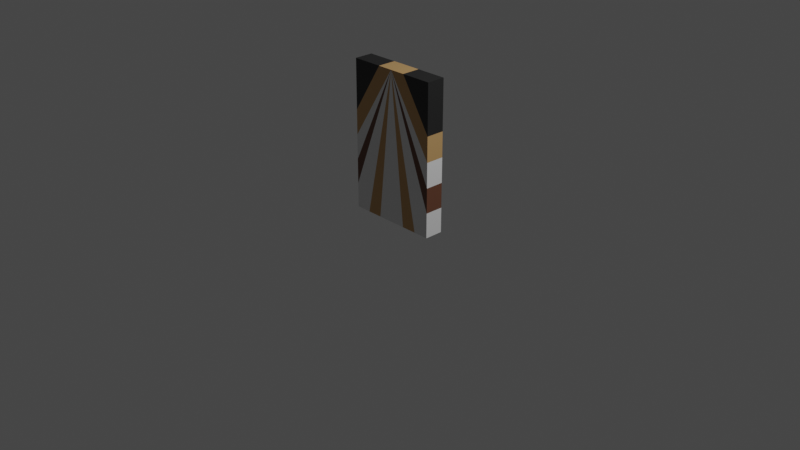 # Source: DecoWall2.blend  (saved by Blender 3.5.10; exported with 4.5.12 LTS)
import bpy
from mathutils import Matrix  # noqa: F401  (used for matrix-valued properties, if any)

bpy.ops.wm.read_factory_settings(use_empty=True)
scene = bpy.context.scene
scene.name = 'Scene'

# ---- collections
col_collection = bpy.data.collections.new('Collection'); scene.collection.children.link(col_collection)

# ---- materials (node trees are filled in below, after node groups)
mat_madeta_clara = bpy.data.materials.new('Madeta Clara')
mat_madeta_clara.alpha_threshold = 0.0
mat_madeta_clara.use_transparent_shadow = False
mat_madeta_clara.roughness = 0.5
mat_madeta_clara.line_color = (0.0, 0.0, 0.0, 1.0)
mat_maderaoscura = bpy.data.materials.new('MaderaOscura')
mat_maderaoscura.use_transparent_shadow = False
mat_marmolnegro = bpy.data.materials.new('MarmolNegro')
mat_marmolnegro.use_transparent_shadow = False
mat_marmolblanco = bpy.data.materials.new('MarmolBlanco')
mat_marmolblanco.use_transparent_shadow = False

# ---- material node trees
mat_madeta_clara.use_nodes = True; mat_madeta_clara.node_tree.nodes.clear()
_N = mat_madeta_clara.node_tree.nodes; _L = mat_madeta_clara.node_tree.links
n0 = _N.new('ShaderNodeOutputMaterial'); n0.name = 'Material Output'; n0.location = (300, 300)
n1 = _N.new('ShaderNodeBsdfPrincipled'); n1.name = 'Principled BSDF'; n1.location = (10, 300)
n1.distribution = 'GGX'
n1.subsurface_method = 'RANDOM_WALK_SKIN'
n1.inputs[0].default_value = (0.5277, 0.3122, 0.1267, 1.0)
n1.inputs[3].default_value = 1.45
n1.inputs[27].default_value = (0.0, 0.0, 0.0, 1.0)
n1.inputs[28].default_value = 1.0
_L.new(n1.outputs[0], n0.inputs[0])
n0.is_active_output = True
mat_maderaoscura.use_nodes = True; mat_maderaoscura.node_tree.nodes.clear()
_N = mat_maderaoscura.node_tree.nodes; _L = mat_maderaoscura.node_tree.links
n0 = _N.new('ShaderNodeBsdfPrincipled'); n0.name = 'Principled BSDF'; n0.location = (10, 300)
n0.distribution = 'GGX'
n0.subsurface_method = 'RANDOM_WALK_SKIN'
n0.inputs[0].default_value = (0.1424, 0.05792, 0.03224, 1.0)
n0.inputs[3].default_value = 1.45
n0.inputs[27].default_value = (0.0, 0.0, 0.0, 1.0)
n0.inputs[28].default_value = 1.0
n1 = _N.new('ShaderNodeOutputMaterial'); n1.name = 'Material Output'; n1.location = (300, 300)
_L.new(n0.outputs[0], n1.inputs[0])
n1.is_active_output = True
mat_marmolnegro.use_nodes = True; mat_marmolnegro.node_tree.nodes.clear()
_N = mat_marmolnegro.node_tree.nodes; _L = mat_marmolnegro.node_tree.links
n0 = _N.new('ShaderNodeBsdfPrincipled'); n0.name = 'Principled BSDF'; n0.location = (10, 300)
n0.distribution = 'GGX'
n0.subsurface_method = 'RANDOM_WALK_SKIN'
n0.inputs[0].default_value = (0.01739, 0.01739, 0.01739, 1.0)
n0.inputs[3].default_value = 1.45
n0.inputs[27].default_value = (0.0, 0.0, 0.0, 1.0)
n0.inputs[28].default_value = 1.0
n1 = _N.new('ShaderNodeOutputMaterial'); n1.name = 'Material Output'; n1.location = (300, 300)
_L.new(n0.outputs[0], n1.inputs[0])
n1.is_active_output = True
mat_marmolblanco.use_nodes = True; mat_marmolblanco.node_tree.nodes.clear()
_N = mat_marmolblanco.node_tree.nodes; _L = mat_marmolblanco.node_tree.links
n0 = _N.new('ShaderNodeBsdfPrincipled'); n0.name = 'Principled BSDF'; n0.location = (10, 300)
n0.distribution = 'GGX'
n0.subsurface_method = 'RANDOM_WALK_SKIN'
n0.inputs[3].default_value = 1.45
n0.inputs[27].default_value = (0.0, 0.0, 0.0, 1.0)
n0.inputs[28].default_value = 1.0
n1 = _N.new('ShaderNodeOutputMaterial'); n1.name = 'Material Output'; n1.location = (300, 300)
_L.new(n0.outputs[0], n1.inputs[0])
n1.is_active_output = True

# ---- world
world_world = bpy.data.worlds.new('World'); scene.world = world_world
world_world.use_nodes = True; world_world.node_tree.nodes.clear()
_N = world_world.node_tree.nodes; _L = world_world.node_tree.links
n0 = _N.new('ShaderNodeOutputWorld'); n0.name = 'World Output'; n0.location = (300, 300)
n1 = _N.new('ShaderNodeBackground'); n1.name = 'Background'; n1.location = (10, 300)
n1.inputs[0].default_value = (0.05088, 0.05088, 0.05088, 1.0)
_L.new(n1.outputs[0], n0.inputs[0])
n0.is_active_output = True
world_world.color = (0.05088, 0.05088, 0.05088)
world_world.use_sun_shadow = False
world_world.sun_shadow_jitter_overblur = 0.0

# ---- cameras
cam_camera = bpy.data.cameras.new('Camera')
cam_camera.clip_end = 100.0
cam_camera.ortho_scale = 7.314

# ---- lights
light_light = bpy.data.lights.new('Light', 'POINT')
light_light.transmission_factor = 0.0
light_light.energy = 1000.0
light_light.shadow_soft_size = 0.1
light_light.shadow_maximum_resolution = 0.006
light_light.use_absolute_resolution = True

# ---- meshes
me_cube = bpy.data.meshes.new('Cube')
me_cube.from_pydata([(-0.5, 0.09454, 1.6), (-0.5, 0.09454, 0.0002716), (-0.5, -0.1055, 1.6), (-0.5, -0.1055, 0.0002716), (0.5, 0.09454, 1.6), (0.5, 0.09454, 0.0002716), (0.5, -0.1055, 1.6), (0.5, -0.1055, 0.0002716), (0.3333, -0.1055, 1.6), (0.1667, -0.1055, 1.6), (-1.49e-08, -0.1055, 1.6), (-0.1667, -0.1055, 1.6), (-0.3333, -0.1055, 1.6), (-0.3333, -0.1055, 0.0002716), (-0.1667, -0.1055, 0.0002716), (1.49e-08, -0.1055, 0.0002716), (0.1667, -0.1055, 0.0002716), (0.3333, -0.1055, 0.0002716), (-0.3333, 0.09454, 1.6), (-0.1667, 0.09454, 1.6), (1.49e-08, 0.09454, 1.6), (0.1667, 0.09454, 1.6), (0.3333, 0.09454, 1.6), (0.3333, 0.09454, 0.0002716), (0.1667, 0.09454, 0.0002716), (-1.49e-08, 0.09454, 0.0002716), (-0.1667, 0.09454, 0.0002716), (-0.3333, 0.09454, 0.0002716), (-0.5, 0.09454, 1.334), (-0.5, 0.09454, 1.067), (-0.5, 0.09454, 0.8003), (-0.5, 0.09454, 0.5336), (-0.5, 0.09454, 0.2669), (-0.5, -0.1055, 0.2669), (-0.5, -0.1055, 0.5336), (-0.5, -0.1055, 0.8003), (-0.5, -0.1055, 1.067), (-0.5, -0.1055, 1.334), (0.5, -0.1055, 0.2669), (0.5, -0.1055, 0.5336), (0.5, -0.1055, 0.8003), (0.5, -0.1055, 1.067), (0.5, -0.1055, 1.334), (0.5, 0.09454, 0.2669), (0.5, 0.09454, 0.5336), (0.5, 0.09454, 0.8003), (0.5, 0.09454, 1.067), (0.5, 0.09454, 1.334), (0.3333, 0.09454, 0.2669), (0.3333, 0.09454, 0.5336), (0.3333, 0.09454, 0.8003), (0.3333, 0.09454, 1.067), (0.3333, 0.09454, 1.334), (0.1667, 0.09454, 0.2669), (0.1667, 0.09454, 0.5336), (0.1667, 0.09454, 0.8003), (0.1667, 0.09454, 1.067), (0.1667, 0.09454, 1.334), (-9.954e-09, 0.09454, 0.2669), (-4.948e-09, 0.09454, 0.5336), (0.0, 0.09454, 0.8003), (4.948e-09, 0.09454, 1.067), (9.954e-09, 0.09454, 1.334), (-0.1667, 0.09454, 0.2669), (-0.1667, 0.09454, 0.5336), (-0.1667, 0.09454, 0.8003), (-0.1667, 0.09454, 1.067), (-0.1667, 0.09454, 1.334), (-0.3333, 0.09454, 0.2669), (-0.3333, 0.09454, 0.5336), (-0.3333, 0.09454, 0.8003), (-0.3333, 0.09454, 1.067), (-0.3333, 0.09454, 1.334), (-0.3333, -0.1055, 0.2669), (-0.3333, -0.1055, 0.5336), (-0.3333, -0.1055, 0.8003), (-0.3333, -0.1055, 1.067), (-0.3333, -0.1055, 1.334), (-0.1667, -0.1055, 0.2669), (-0.1667, -0.1055, 0.5336), (-0.1667, -0.1055, 0.8003), (-0.1667, -0.1055, 1.067), (-0.1667, -0.1055, 1.334), (9.954e-09, -0.1055, 0.2669), (4.948e-09, -0.1055, 0.5336), (0.0, -0.1055, 0.8003), (-4.948e-09, -0.1055, 1.067), (-9.954e-09, -0.1055, 1.334), (0.1667, -0.1055, 0.2669), (0.1667, -0.1055, 0.5336), (0.1667, -0.1055, 0.8003), (0.1667, -0.1055, 1.067), (0.1667, -0.1055, 1.334), (0.3333, -0.1055, 0.2669), (0.3333, -0.1055, 0.5336), (0.3333, -0.1055, 0.8003), (0.3333, -0.1055, 1.067), (0.3333, -0.1055, 1.334), (-0.1667, 0.09454, 1.245), (-0.125, 0.09454, 1.334), (-0.25, 0.09454, 1.067), (-0.375, 0.09454, 0.8003), (-0.3333, 0.09454, 0.8892), (-0.4, 0.09454, 0.5336), (-0.1667, 0.09454, 1.156), (-0.3333, 0.09454, 0.7114), (-0.2, 0.09454, 1.067), (-0.3, 0.09454, 0.8003), (-0.1, 0.09454, 1.334), (-0.2778, 0.09454, 0.2669), (-0.2222, 0.09454, 0.5336), (-0.1111, 0.09454, 1.067), (-0.05556, 0.09454, 1.334), (0.125, 0.09454, 1.334), (0.3333, 0.09454, 0.8892), (0.25, 0.09454, 1.067), (0.1667, 0.09454, 1.245), (0.375, 0.09454, 0.8003), (0.1667, 0.09454, 1.156), (0.3, 0.09454, 0.8003), (0.1, 0.09454, 1.334), (0.4, 0.09454, 0.5336), (0.2, 0.09454, 1.067), (0.3333, 0.09454, 0.7114), (0.1111, 0.09454, 1.067), (0.05556, 0.09454, 1.334), (0.2778, 0.09454, 0.2669), (0.2222, 0.09454, 0.5336), (0.05556, 0.09454, 1.067), (0.1389, 0.09454, 0.2669), (0.02778, 0.09454, 1.334), (0.1111, 0.09454, 0.5336), (0.08333, 0.09454, 0.8003), (-0.02076, 0.09454, 1.501), (-0.01397, 0.09454, 1.57), (-0.037, 0.09454, 1.334), (-0.08887, 0.09454, 0.8003), (-0.01107, 0.09454, 1.6), (-0.1407, 0.09454, 0.2669), (-0.01495, 0.09454, 1.56), (-0.06294, 0.09454, 1.067), (-0.01311, 0.09454, 1.579), (-0.1148, 0.09454, 0.5336), (0.1111, -0.1055, 0.5336), (0.08333, -0.1055, 0.8003), (0.05556, -0.1055, 1.067), (0.1389, -0.1055, 0.2669), (0.02778, -0.1055, 1.334), (-0.05556, -0.1055, 1.067), (-0.1389, -0.1055, 0.2669), (-0.02778, -0.1055, 1.334), (-0.1111, -0.1055, 0.5336), (-0.08333, -0.1055, 0.8003), (-0.1667, -0.1055, 1.245), (-0.25, -0.1055, 1.067), (-0.125, -0.1055, 1.334), (-0.3333, -0.1055, 0.8892), (-0.375, -0.1055, 0.8003), (-0.2222, -0.1055, 0.5336), (-0.1111, -0.1055, 1.067), (-0.05556, -0.1055, 1.334), (-0.2778, -0.1055, 0.2669), (0.25, -0.1055, 1.067), (0.1667, -0.1055, 1.245), (0.375, -0.1055, 0.8003), (0.125, -0.1055, 1.334), (0.3333, -0.1055, 0.8892), (0.1667, -0.1055, 1.156), (0.2, -0.1055, 1.067), (0.3333, -0.1055, 0.7114), (0.1, -0.1055, 1.334), (0.3, -0.1055, 0.8003), (0.4, -0.1055, 0.5336), (0.05556, -0.1055, 1.334), (0.2778, -0.1055, 0.2669), (0.2222, -0.1055, 0.5336), (0.1111, -0.1055, 1.067), (-0.3333, -0.1055, 0.7114), (-0.1667, -0.1055, 1.156), (-0.1, -0.1055, 1.334), (-0.3, -0.1055, 0.8003), (-0.4, -0.1055, 0.5336), (-0.2, -0.1055, 1.067)], [], [(32, 1, 3, 33), (93, 17, 7, 38), (38, 7, 5, 43), (68, 27, 1, 32), (8, 6, 4, 22), (13, 3, 1, 27), (7, 17, 23, 5), (17, 16, 24, 23), (16, 15, 25, 24), (15, 14, 26, 25), (14, 13, 27, 26), (2, 12, 18, 0), (12, 11, 19, 18), (11, 10, 20, 137, 19), (10, 9, 21, 20), (9, 8, 22, 21), (43, 5, 23, 48), (48, 23, 126), (53, 24, 129), (58, 25, 26, 138), (63, 26, 27, 109), (33, 3, 13, 73), (73, 13, 161), (78, 14, 149), (83, 15, 16, 146), (88, 16, 17, 174), (9, 92, 97), (92, 96, 97), (91, 90, 171, 168), (90, 89, 175), (89, 88, 174, 175), (10, 87, 147), (87, 86, 145, 147), (86, 85, 144, 145), (85, 84, 143, 144), (84, 83, 146, 143), (11, 82, 10), (82, 153, 155), (81, 80, 159), (80, 79, 151, 152), (79, 78, 149, 151), (12, 77, 11), (77, 76, 82), (76, 156, 154), (75, 177, 180), (74, 73, 161, 158), (2, 37, 77, 12), (37, 36, 77), (36, 35, 76), (35, 34, 157), (34, 33, 181), (19, 67, 72), (67, 71, 72), (66, 65, 107, 106), (65, 64, 110), (64, 63, 109, 110), (20, 139, 134), (62, 61, 140, 135), (61, 60, 136, 140), (60, 59, 142, 136), (59, 58, 138, 142), (21, 57, 20), (57, 116, 113), (56, 55, 124), (55, 54, 131, 132), (54, 53, 129, 131), (22, 52, 21), (52, 51, 57), (51, 114, 115), (50, 123, 119), (49, 48, 126, 127), (4, 47, 52, 22), (47, 46, 52), (46, 45, 51), (45, 44, 117), (44, 43, 121), (18, 72, 28, 0), (72, 29, 28), (71, 102, 101, 30), (70, 105, 103, 31, 101), (69, 68, 32, 103), (6, 42, 47, 4), (42, 41, 46, 47), (41, 40, 45, 46), (40, 39, 44, 45), (39, 38, 43, 44), (8, 97, 42, 6), (97, 41, 42), (96, 166, 164, 40), (95, 169, 172, 39, 164), (94, 93, 38, 172), (0, 28, 37, 2), (28, 29, 36, 37), (29, 30, 35, 36), (30, 31, 34, 35), (31, 32, 33, 34), (51, 45, 117, 114), (57, 51, 115, 116), (20, 57, 113), (71, 67, 98, 100), (67, 19, 137, 141), (30, 29, 71), (101, 31, 30), (100, 98, 104, 106), (99, 67, 141, 134), (100, 102, 71), (99, 98, 67), (101, 102, 70), (103, 105, 69), (106, 104, 66), (108, 139, 133, 112), (103, 32, 31), (106, 107, 70, 102, 100), (108, 104, 98, 99), (107, 105, 70), (111, 65, 66), (110, 109, 68, 69), (110, 69, 105, 107, 65), (112, 133, 135), (112, 111, 66, 104, 108), (109, 27, 68), (72, 18, 19), (29, 72, 71), (52, 46, 51), (21, 52, 57), (115, 114, 50, 119, 122), (113, 116, 118, 120), (114, 117, 50), (116, 115, 122, 118), (117, 44, 121, 123, 50), (113, 120, 20), (118, 122, 56), (121, 43, 48, 49), (123, 121, 49), (119, 123, 49, 127, 55), (120, 118, 56, 124, 125), (20, 120, 125), (122, 119, 55, 56), (125, 124, 128, 130), (126, 23, 24, 53), (125, 130, 20), (124, 55, 132, 128), (127, 126, 53, 54), (55, 127, 54), (131, 129, 58, 59), (129, 24, 25, 58), (20, 130, 62), (128, 132, 60, 61), (132, 131, 59, 60), (130, 128, 61, 62), (135, 140, 111, 112), (135, 133, 20, 62), (140, 136, 65, 111), (136, 142, 64, 65), (141, 137, 20), (134, 139, 108, 99), (138, 26, 63), (142, 138, 63, 64), (134, 141, 20), (133, 139, 20), (77, 36, 76), (11, 77, 82), (41, 97, 96), (97, 8, 9), (143, 146, 88, 89), (147, 145, 176, 173), (145, 144, 90, 176), (144, 143, 89, 90), (146, 16, 88), (147, 173, 10), (148, 152, 85, 86), (152, 151, 84, 85), (10, 150, 87), (151, 149, 83, 84), (150, 148, 86, 87), (149, 14, 15, 83), (82, 76, 154, 153), (10, 82, 155), (76, 35, 157, 156), (155, 179, 10), (157, 34, 181, 177, 75), (156, 157, 75), (154, 156, 75, 180, 182), (155, 153, 178, 179), (153, 154, 182, 178), (159, 80, 152, 148), (158, 161, 78, 79), (160, 159, 148, 150), (161, 13, 14, 78), (10, 160, 150), (80, 158, 79), (40, 41, 96), (96, 92, 163, 162), (10, 92, 9), (164, 39, 40), (162, 166, 96), (162, 163, 167, 168), (165, 163, 92), (164, 166, 95), (10, 165, 92), (172, 169, 94), (168, 171, 95, 166, 162), (172, 38, 39), (171, 169, 95), (170, 167, 163, 165), (168, 167, 91), (10, 170, 165), (174, 17, 93), (173, 176, 91, 167, 170), (175, 94, 169, 171, 90), (175, 174, 93, 94), (10, 173, 170), (176, 90, 91), (180, 177, 74, 158, 80), (178, 182, 81), (182, 180, 80, 81), (10, 179, 160), (181, 33, 73, 74), (179, 178, 81, 159, 160), (177, 181, 74)])
me_cube.polygons.foreach_set('material_index', [3, 3, 3, 3, 2, 3, 3, 0, 3, 3, 0, 2, 2, 0, 0, 2, 3, 3, 0, 3, 0, 3, 3, 0, 3, 0, 0, 0, 3, 0, 0, 3, 3, 3, 3, 3, 0, 3, 3, 0, 0, 2, 0, 3, 1, 3, 2, 2, 0, 3, 1, 0, 0, 3, 0, 0, 1, 3, 3, 3, 3, 0, 3, 3, 0, 0, 2, 0, 3, 1, 3, 2, 2, 0, 3, 1, 2, 2, 3, 1, 3, 2, 2, 0, 3, 1, 2, 2, 3, 1, 3, 2, 2, 0, 3, 1, 3, 3, 3, 3, 0, 0, 3, 1, 3, 3, 3, 1, 3, 3, 3, 1, 1, 1, 1, 3, 3, 3, 0, 3, 3, 2, 0, 0, 0, 1, 1, 1, 1, 1, 1, 3, 3, 3, 3, 3, 3, 3, 0, 0, 0, 0, 0, 0, 3, 3, 3, 3, 3, 3, 0, 3, 0, 0, 0, 1, 0, 0, 0, 0, 0, 0, 0, 2, 0, 0, 0, 0, 0, 0, 3, 3, 3, 3, 3, 3, 3, 3, 3, 1, 1, 1, 1, 1, 1, 0, 0, 0, 0, 0, 0, 0, 3, 0, 3, 3, 1, 3, 1, 3, 3, 1, 1, 1, 1, 3, 1, 3, 3, 3, 3, 3, 3, 3, 3, 3, 3, 3, 3, 3])
_uv = me_cube.uv_layers.new(name='UVMap')
_uv.uv.foreach_set('vector', [0.5833, 0.0, 0.625, 0.0, 0.625, 0.25, 0.5833, 0.25, 0.5833, 0.4583, 0.625, 0.4583, 0.625, 0.5, 0.5833, 0.5, 0.5833, 0.5, 0.625, 0.5, 0.625, 0.75, 0.5833, 0.75, 0.5833, 0.9583, 0.625, 0.9583, 0.625, 1.0, 0.5833, 1.0, 0.3333, 0.5, 0.375, 0.5, 0.375, 0.75, 0.3333, 0.75, 0.8333, 0.5, 0.875, 0.5, 0.875, 0.75, 0.8333, 0.75, 0.625, 0.5, 0.6667, 0.5, 0.6667, 0.75, 0.625, 0.75, 0.6667, 0.5, 0.7083, 0.5, 0.7083, 0.75, 0.6667, 0.75, 0.7083, 0.5, 0.75, 0.5, 0.75, 0.75, 0.7083, 0.75, 0.75, 0.5, 0.7917, 0.5, 0.7917, 0.75, 0.75, 0.75, 0.7917, 0.5, 0.8333, 0.5, 0.8333, 0.75, 0.7917, 0.75, 0.125, 0.5, 0.1667, 0.5, 0.1667, 0.75, 0.125, 0.75, 0.1667, 0.5, 0.2083, 0.5, 0.2083, 0.75, 0.1667, 0.75, 0.2083, 0.5, 0.25, 0.5, 0.25, 0.75, 0.2472, 0.75, 0.2083, 0.75, 0.25, 0.5, 0.2917, 0.5, 0.2917, 0.75, 0.25, 0.75, 0.2917, 0.5, 0.3333, 0.5, 0.3333, 0.75, 0.2917, 0.75, 0.5833, 0.75, 0.625, 0.75, 0.625, 0.7917, 0.5833, 0.7917, 0.5833, 0.7917, 0.625, 0.7917, 0.5833, 0.8056, 0.5833, 0.8333, 0.625, 0.8333, 0.5833, 0.8403, 0.5833, 0.875, 0.625, 0.875, 0.625, 0.9167, 0.5833, 0.9102, 0.5833, 0.9167, 0.625, 0.9167, 0.625, 0.9583, 0.5833, 0.9444, 0.5833, 0.25, 0.625, 0.25, 0.625, 0.2917, 0.5833, 0.2917, 0.5833, 0.2917, 0.625, 0.2917, 0.5833, 0.3056, 0.5833, 0.3333, 0.625, 0.3333, 0.5833, 0.3403, 0.5833, 0.375, 0.625, 0.375, 0.625, 0.4167, 0.5833, 0.4097, 0.5833, 0.4167, 0.625, 0.4167, 0.625, 0.4583, 0.5833, 0.4444, 0.375, 0.4167, 0.4167, 0.4167, 0.4167, 0.4583, 0.4167, 0.4167, 0.4583, 0.4583, 0.4167, 0.4583, 0.4583, 0.4167, 0.5, 0.4167, 0.5, 0.45, 0.4583, 0.425, 0.5, 0.4167, 0.5417, 0.4167, 0.5417, 0.4306, 0.5417, 0.4167, 0.5833, 0.4167, 0.5833, 0.4444, 0.5417, 0.4306, 0.375, 0.375, 0.4167, 0.375, 0.4167, 0.3819, 0.4167, 0.375, 0.4583, 0.375, 0.4583, 0.3889, 0.4167, 0.3819, 0.4583, 0.375, 0.5, 0.375, 0.5, 0.3958, 0.4583, 0.3889, 0.5, 0.375, 0.5417, 0.375, 0.5417, 0.4028, 0.5, 0.3958, 0.5417, 0.375, 0.5833, 0.375, 0.5833, 0.4097, 0.5417, 0.4028, 0.375, 0.3333, 0.4167, 0.3333, 0.375, 0.375, 0.4167, 0.3333, 0.4306, 0.3333, 0.4167, 0.3438, 0.4583, 0.3333, 0.5, 0.3333, 0.4583, 0.3472, 0.5, 0.3333, 0.5417, 0.3333, 0.5417, 0.3472, 0.5, 0.3542, 0.5417, 0.3333, 0.5833, 0.3333, 0.5833, 0.3403, 0.5417, 0.3472, 0.375, 0.2917, 0.4167, 0.2917, 0.375, 0.3333, 0.4167, 0.2917, 0.4583, 0.2917, 0.4167, 0.3333, 0.4583, 0.2917, 0.4861, 0.2917, 0.4583, 0.3125, 0.5, 0.2917, 0.5139, 0.2917, 0.5, 0.3, 0.5417, 0.2917, 0.5833, 0.2917, 0.5833, 0.3056, 0.5417, 0.3194, 0.375, 0.25, 0.4167, 0.25, 0.4167, 0.2917, 0.375, 0.2917, 0.4167, 0.25, 0.4583, 0.25, 0.4167, 0.2917, 0.4583, 0.25, 0.5, 0.25, 0.4583, 0.2917, 0.5, 0.25, 0.5417, 0.25, 0.5, 0.2812, 0.5417, 0.25, 0.5833, 0.25, 0.5417, 0.275, 0.375, 0.9167, 0.4167, 0.9167, 0.4167, 0.9583, 0.4167, 0.9167, 0.4583, 0.9583, 0.4167, 0.9583, 0.4583, 0.9167, 0.5, 0.9167, 0.5, 0.95, 0.4583, 0.925, 0.5, 0.9167, 0.5417, 0.9167, 0.5417, 0.9306, 0.5417, 0.9167, 0.5833, 0.9167, 0.5833, 0.9444, 0.5417, 0.9306, 0.375, 0.875, 0.3812, 0.8787, 0.3797, 0.8785, 0.4167, 0.875, 0.4583, 0.875, 0.4583, 0.8907, 0.4167, 0.8843, 0.4583, 0.875, 0.5, 0.875, 0.5, 0.8972, 0.4583, 0.8907, 0.5, 0.875, 0.5417, 0.875, 0.5417, 0.9037, 0.5, 0.8972, 0.5417, 0.875, 0.5833, 0.875, 0.5833, 0.9102, 0.5417, 0.9037, 0.375, 0.8333, 0.4167, 0.8333, 0.375, 0.875, 0.4167, 0.8333, 0.4306, 0.8333, 0.4167, 0.8438, 0.4583, 0.8333, 0.5, 0.8333, 0.4583, 0.8472, 0.5, 0.8333, 0.5417, 0.8333, 0.5417, 0.8472, 0.5, 0.8542, 0.5417, 0.8333, 0.5833, 0.8333, 0.5833, 0.8403, 0.5417, 0.8472, 0.375, 0.7917, 0.4167, 0.7917, 0.375, 0.8333, 0.4167, 0.7917, 0.4583, 0.7917, 0.4167, 0.8333, 0.4583, 0.7917, 0.4861, 0.7917, 0.4583, 0.8125, 0.5, 0.7917, 0.5139, 0.7917, 0.5, 0.8, 0.5417, 0.7917, 0.5833, 0.7917, 0.5833, 0.8056, 0.5417, 0.8194, 0.375, 0.75, 0.4167, 0.75, 0.4167, 0.7917, 0.375, 0.7917, 0.4167, 0.75, 0.4583, 0.75, 0.4167, 0.7917, 0.4583, 0.75, 0.5, 0.75, 0.4583, 0.7917, 0.5, 0.75, 0.5417, 0.75, 0.5, 0.7813, 0.5417, 0.75, 0.5833, 0.75, 0.5417, 0.775, 0.375, 0.9583, 0.4167, 0.9583, 0.4167, 1.0, 0.375, 1.0, 0.4167, 0.9583, 0.4583, 1.0, 0.4167, 1.0, 0.4583, 0.9583, 0.4861, 0.9583, 0.5, 0.9688, 0.5, 1.0, 0.5, 0.9583, 0.5139, 0.9583, 0.5417, 0.975, 0.5417, 1.0, 0.5, 0.9688, 0.5417, 0.9583, 0.5833, 0.9583, 0.5833, 1.0, 0.5417, 0.975, 0.375, 0.5, 0.4167, 0.5, 0.4167, 0.75, 0.375, 0.75, 0.4167, 0.5, 0.4583, 0.5, 0.4583, 0.75, 0.4167, 0.75, 0.4583, 0.5, 0.5, 0.5, 0.5, 0.75, 0.4583, 0.75, 0.5, 0.5, 0.5417, 0.5, 0.5417, 0.75, 0.5, 0.75, 0.5417, 0.5, 0.5833, 0.5, 0.5833, 0.75, 0.5417, 0.75, 0.375, 0.4583, 0.4167, 0.4583, 0.4167, 0.5, 0.375, 0.5, 0.4167, 0.4583, 0.4583, 0.5, 0.4167, 0.5, 0.4583, 0.4583, 0.4861, 0.4583, 0.5, 0.4688, 0.5, 0.5, 0.5, 0.4583, 0.5139, 0.4583, 0.5417, 0.475, 0.5417, 0.5, 0.5, 0.4688, 0.5417, 0.4583, 0.5833, 0.4583, 0.5833, 0.5, 0.5417, 0.475, 0.375, 0.0, 0.4167, 0.0, 0.4167, 0.25, 0.375, 0.25, 0.4167, 0.0, 0.4583, 0.0, 0.4583, 0.25, 0.4167, 0.25, 0.4583, 0.0, 0.5, 0.0, 0.5, 0.25, 0.4583, 0.25, 0.5, 0.0, 0.5417, 0.0, 0.5417, 0.25, 0.5, 0.25, 0.5417, 0.0, 0.5833, 0.0, 0.5833, 0.25, 0.5417, 0.25, 0.4583, 0.7917, 0.5, 0.75, 0.5, 0.7813, 0.4861, 0.7917, 0.4167, 0.8333, 0.4583, 0.7917, 0.4583, 0.8125, 0.4306, 0.8333, 0.375, 0.875, 0.4167, 0.8333, 0.4167, 0.8438, 0.4583, 0.9583, 0.4167, 0.9167, 0.4306, 0.9167, 0.4583, 0.9375, 0.4167, 0.9167, 0.375, 0.9167, 0.375, 0.8778, 0.3783, 0.8783, 0.5, 1.0, 0.4583, 1.0, 0.4583, 0.9583, 0.5, 0.9688, 0.5417, 1.0, 0.5, 1.0, 0.4583, 0.9375, 0.4306, 0.9167, 0.4444, 0.9167, 0.4583, 0.925, 0.4167, 0.9062, 0.4167, 0.9167, 0.3783, 0.8783, 0.3797, 0.8785, 0.4583, 0.9375, 0.4861, 0.9583, 0.4583, 0.9583, 0.4167, 0.9062, 0.4306, 0.9167, 0.4167, 0.9167, 0.5, 0.9688, 0.4861, 0.9583, 0.5, 0.9583, 0.5417, 0.975, 0.5139, 0.9583, 0.5417, 0.9583, 0.4583, 0.925, 0.4444, 0.9167, 0.4583, 0.9167, 0.4167, 0.9, 0.3812, 0.8787, 0.3906, 0.8802, 0.4167, 0.8889, 0.5417, 0.975, 0.5833, 1.0, 0.5417, 1.0, 0.4583, 0.925, 0.5, 0.95, 0.5, 0.9583, 0.4861, 0.9583, 0.4583, 0.9375, 0.4167, 0.9, 0.4444, 0.9167, 0.4306, 0.9167, 0.4167, 0.9062, 0.5, 0.95, 0.5139, 0.9583, 0.5, 0.9583, 0.4583, 0.9028, 0.5, 0.9167, 0.4583, 0.9167, 0.5417, 0.9306, 0.5833, 0.9444, 0.5833, 0.9583, 0.5417, 0.9583, 0.5417, 0.9306, 0.5417, 0.9583, 0.5139, 0.9583, 0.5, 0.95, 0.5, 0.9167, 0.4167, 0.8889, 0.3906, 0.8802, 0.4167, 0.8843, 0.4167, 0.8889, 0.4583, 0.9028, 0.4583, 0.9167, 0.4444, 0.9167, 0.4167, 0.9, 0.5833, 0.9444, 0.625, 0.9583, 0.5833, 0.9583, 0.4167, 0.9583, 0.375, 0.9583, 0.375, 0.9167, 0.4583, 1.0, 0.4167, 0.9583, 0.4583, 0.9583, 0.4167, 0.7917, 0.4583, 0.75, 0.4583, 0.7917, 0.375, 0.8333, 0.4167, 0.7917, 0.4167, 0.8333, 0.4583, 0.8125, 0.4861, 0.7917, 0.5, 0.7917, 0.5, 0.8, 0.4583, 0.825, 0.4167, 0.8438, 0.4306, 0.8333, 0.4444, 0.8333, 0.4167, 0.85, 0.4861, 0.7917, 0.5, 0.7813, 0.5, 0.7917, 0.4306, 0.8333, 0.4583, 0.8125, 0.4583, 0.825, 0.4444, 0.8333, 0.5, 0.7813, 0.5417, 0.75, 0.5417, 0.775, 0.5139, 0.7917, 0.5, 0.7917, 0.4167, 0.8438, 0.4167, 0.85, 0.375, 0.875, 0.4444, 0.8333, 0.4583, 0.825, 0.4583, 0.8333, 0.5417, 0.775, 0.5833, 0.75, 0.5833, 0.7917, 0.5417, 0.7917, 0.5139, 0.7917, 0.5417, 0.775, 0.5417, 0.7917, 0.5, 0.8, 0.5139, 0.7917, 0.5417, 0.7917, 0.5417, 0.8194, 0.5, 0.8333, 0.4167, 0.85, 0.4444, 0.8333, 0.4583, 0.8333, 0.4583, 0.8472, 0.4167, 0.8611, 0.375, 0.875, 0.4167, 0.85, 0.4167, 0.8611, 0.4583, 0.825, 0.5, 0.8, 0.5, 0.8333, 0.4583, 0.8333, 0.4167, 0.8611, 0.4583, 0.8472, 0.4583, 0.8611, 0.4167, 0.8681, 0.5833, 0.8056, 0.625, 0.7917, 0.625, 0.8333, 0.5833, 0.8333, 0.4167, 0.8611, 0.4167, 0.8681, 0.375, 0.875, 0.4583, 0.8472, 0.5, 0.8333, 0.5, 0.8542, 0.4583, 0.8611, 0.5417, 0.8194, 0.5833, 0.8056, 0.5833, 0.8333, 0.5417, 0.8333, 0.5, 0.8333, 0.5417, 0.8194, 0.5417, 0.8333, 0.5417, 0.8472, 0.5833, 0.8403, 0.5833, 0.875, 0.5417, 0.875, 0.5833, 0.8403, 0.625, 0.8333, 0.625, 0.875, 0.5833, 0.875, 0.375, 0.875, 0.4167, 0.8681, 0.4167, 0.875, 0.4583, 0.8611, 0.5, 0.8542, 0.5, 0.875, 0.4583, 0.875, 0.5, 0.8542, 0.5417, 0.8472, 0.5417, 0.875, 0.5, 0.875, 0.4167, 0.8681, 0.4583, 0.8611, 0.4583, 0.875, 0.4167, 0.875, 0.4167, 0.8843, 0.4583, 0.8907, 0.4583, 0.9028, 0.4167, 0.8889, 0.4167, 0.8843, 0.3906, 0.8802, 0.375, 0.875, 0.4167, 0.875, 0.4583, 0.8907, 0.5, 0.8972, 0.5, 0.9167, 0.4583, 0.9028, 0.5, 0.8972, 0.5417, 0.9037, 0.5417, 0.9167, 0.5, 0.9167, 0.3783, 0.8783, 0.375, 0.8778, 0.375, 0.875, 0.3797, 0.8785, 0.3812, 0.8787, 0.4167, 0.9, 0.4167, 0.9062, 0.5833, 0.9102, 0.625, 0.9167, 0.5833, 0.9167, 0.5417, 0.9037, 0.5833, 0.9102, 0.5833, 0.9167, 0.5417, 0.9167, 0.3797, 0.8785, 0.3783, 0.8783, 0.375, 0.875, 0.3906, 0.8802, 0.3812, 0.8787, 0.375, 0.875, 0.4167, 0.2917, 0.4583, 0.25, 0.4583, 0.2917, 0.375, 0.3333, 0.4167, 0.2917, 0.4167, 0.3333, 0.4583, 0.5, 0.4167, 0.4583, 0.4583, 0.4583, 0.4167, 0.4583, 0.375, 0.4583, 0.375, 0.4167, 0.5417, 0.4028, 0.5833, 0.4097, 0.5833, 0.4167, 0.5417, 0.4167, 0.4167, 0.3819, 0.4583, 0.3889, 0.4583, 0.4028, 0.4167, 0.3889, 0.4583, 0.3889, 0.5, 0.3958, 0.5, 0.4167, 0.4583, 0.4028, 0.5, 0.3958, 0.5417, 0.4028, 0.5417, 0.4167, 0.5, 0.4167, 0.5833, 0.4097, 0.625, 0.4167, 0.5833, 0.4167, 0.4167, 0.3819, 0.4167, 0.3889, 0.375, 0.375, 0.4583, 0.3611, 0.5, 0.3542, 0.5, 0.375, 0.4583, 0.375, 0.5, 0.3542, 0.5417, 0.3472, 0.5417, 0.375, 0.5, 0.375, 0.375, 0.375, 0.4167, 0.3681, 0.4167, 0.375, 0.5417, 0.3472, 0.5833, 0.3403, 0.5833, 0.375, 0.5417, 0.375, 0.4167, 0.3681, 0.4583, 0.3611, 0.4583, 0.375, 0.4167, 0.375, 0.5833, 0.3403, 0.625, 0.3333, 0.625, 0.375, 0.5833, 0.375, 0.4167, 0.3333, 0.4583, 0.2917, 0.4583, 0.3125, 0.4306, 0.3333, 0.375, 0.375, 0.4167, 0.3333, 0.4167, 0.3438, 0.4583, 0.2917, 0.5, 0.25, 0.5, 0.2812, 0.4861, 0.2917, 0.4167, 0.3438, 0.4167, 0.35, 0.375, 0.375, 0.5, 0.2812, 0.5417, 0.25, 0.5417, 0.275, 0.5139, 0.2917, 0.5, 0.2917, 0.4861, 0.2917, 0.5, 0.2812, 0.5, 0.2917, 0.4583, 0.3125, 0.4861, 0.2917, 0.5, 0.2917, 0.5, 0.3, 0.4583, 0.325, 0.4167, 0.3438, 0.4306, 0.3333, 0.4444, 0.3333, 0.4167, 0.35, 0.4306, 0.3333, 0.4583, 0.3125, 0.4583, 0.325, 0.4444, 0.3333, 0.4583, 0.3472, 0.5, 0.3333, 0.5, 0.3542, 0.4583, 0.3611, 0.5417, 0.3194, 0.5833, 0.3056, 0.5833, 0.3333, 0.5417, 0.3333, 0.4167, 0.3611, 0.4583, 0.3472, 0.4583, 0.3611, 0.4167, 0.3681, 0.5833, 0.3056, 0.625, 0.2917, 0.625, 0.3333, 0.5833, 0.3333, 0.375, 0.375, 0.4167, 0.3611, 0.4167, 0.3681, 0.5, 0.3333, 0.5417, 0.3194, 0.5417, 0.3333, 0.5, 0.5, 0.4583, 0.5, 0.4583, 0.4583, 0.4583, 0.4583, 0.4167, 0.4167, 0.4306, 0.4167, 0.4583, 0.4375, 0.375, 0.375, 0.4167, 0.4167, 0.375, 0.4167, 0.5, 0.4688, 0.5417, 0.5, 0.5, 0.5, 0.4583, 0.4375, 0.4861, 0.4583, 0.4583, 0.4583, 0.4583, 0.4375, 0.4306, 0.4167, 0.4444, 0.4167, 0.4583, 0.425, 0.4167, 0.4063, 0.4306, 0.4167, 0.4167, 0.4167, 0.5, 0.4688, 0.4861, 0.4583, 0.5, 0.4583, 0.375, 0.375, 0.4167, 0.4063, 0.4167, 0.4167, 0.5417, 0.475, 0.5139, 0.4583, 0.5417, 0.4583, 0.4583, 0.425, 0.5, 0.45, 0.5, 0.4583, 0.4861, 0.4583, 0.4583, 0.4375, 0.5417, 0.475, 0.5833, 0.5, 0.5417, 0.5, 0.5, 0.45, 0.5139, 0.4583, 0.5, 0.4583, 0.4167, 0.4, 0.4444, 0.4167, 0.4306, 0.4167, 0.4167, 0.4063, 0.4583, 0.425, 0.4444, 0.4167, 0.4583, 0.4167, 0.375, 0.375, 0.4167, 0.4, 0.4167, 0.4063, 0.5833, 0.4444, 0.625, 0.4583, 0.5833, 0.4583, 0.4167, 0.3889, 0.4583, 0.4028, 0.4583, 0.4167, 0.4444, 0.4167, 0.4167, 0.4, 0.5417, 0.4306, 0.5417, 0.4583, 0.5139, 0.4583, 0.5, 0.45, 0.5, 0.4167, 0.5417, 0.4306, 0.5833, 0.4444, 0.5833, 0.4583, 0.5417, 0.4583, 0.375, 0.375, 0.4167, 0.3889, 0.4167, 0.4, 0.4583, 0.4028, 0.5, 0.4167, 0.4583, 0.4167, 0.5, 0.3, 0.5139, 0.2917, 0.5417, 0.2917, 0.5417, 0.3194, 0.5, 0.3333, 0.4444, 0.3333, 0.4583, 0.325, 0.4583, 0.3333, 0.4583, 0.325, 0.5, 0.3, 0.5, 0.3333, 0.4583, 0.3333, 0.375, 0.375, 0.4167, 0.35, 0.4167, 0.3611, 0.5417, 0.275, 0.5833, 0.25, 0.5833, 0.2917, 0.5417, 0.2917, 0.4167, 0.35, 0.4444, 0.3333, 0.4583, 0.3333, 0.4583, 0.3472, 0.4167, 0.3611, 0.5139, 0.2917, 0.5417, 0.275, 0.5417, 0.2917])
me_cube.materials.append(mat_madeta_clara)
me_cube.materials.append(mat_maderaoscura)
me_cube.materials.append(mat_marmolnegro)
me_cube.materials.append(mat_marmolblanco)
me_cube.use_mirror_vertex_groups = False
me_cube.update()

# ---- objects
ob_cube = bpy.data.objects.new('Cube', me_cube)
ob_light = bpy.data.objects.new('Light', light_light)
ob_camera = bpy.data.objects.new('Camera', cam_camera)

# ---- transforms, parenting, visibility, modifiers, constraints
ob_cube.location = (0.0, 0.0, 0.0)
ob_cube.lock_rotations_4d = False
ob_cube.empty_display_type = 'ARROWS'
ob_cube.lineart.crease_threshold = 0.0
ob_light.location = (4.076, 1.005, 5.904)
ob_light.rotation_euler = (0.6503, 0.05522, 1.866)
ob_light.lock_rotations_4d = False
ob_light.empty_display_type = 'ARROWS'
ob_light.color = (0.0, 0.0, 0.0, 0.0)
ob_light.lineart.crease_threshold = 0.0
ob_camera.location = (7.359, -6.926, 4.958)
ob_camera.rotation_euler = (1.109, 0.0, 0.8149)
ob_camera.lock_rotations_4d = False
ob_camera.empty_display_type = 'ARROWS'
ob_camera.color = (0.0, 0.0, 0.0, 0.0)
ob_camera.display_type = 'WIRE'
ob_camera.lineart.crease_threshold = 0.0

# ---- collection membership
col_collection.objects.link(ob_cube)
col_collection.objects.link(ob_light)
col_collection.objects.link(ob_camera)

# ---- scene / render settings (as saved in the file)
scene.camera = ob_camera
scene.frame_start = 1; scene.frame_end = 250; scene.frame_set(1)
scene.render.engine = 'BLENDER_EEVEE_NEXT'
scene.cycles.sampling_pattern = 'TABULATED_SOBOL'
scene.view_settings.view_transform = 'Filmic'
bpy.context.view_layer.update()
